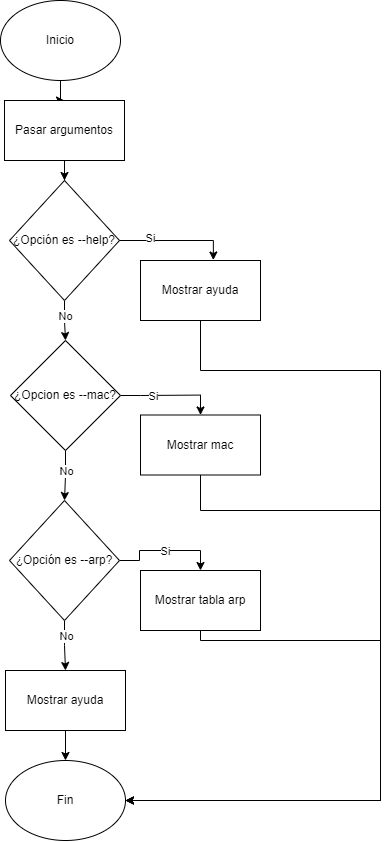

The diagram above was exported from draw.io. Its source (the exported page's mxGraphModel, read from the mxfile embedded in the PNG):
<mxGraphModel dx="1017" dy="1101" grid="1" gridSize="10" guides="1" tooltips="1" connect="1" arrows="1" fold="1" page="1" pageScale="1" pageWidth="827" pageHeight="1169" math="0" shadow="0">
  <root>
    <mxCell id="0" />
    <mxCell id="1" parent="0" />
    <mxCell id="2" style="edgeStyle=orthogonalEdgeStyle;rounded=0;orthogonalLoop=1;jettySize=auto;html=1;entryX=0.5;entryY=0;entryDx=0;entryDy=0;" edge="1" source="3" target="5" parent="1">
      <mxGeometry relative="1" as="geometry" />
    </mxCell>
    <mxCell id="3" value="Inicio" style="ellipse;whiteSpace=wrap;html=1;" vertex="1" parent="1">
      <mxGeometry x="350" y="140" width="120" height="80" as="geometry" />
    </mxCell>
    <mxCell id="4" style="edgeStyle=orthogonalEdgeStyle;rounded=0;orthogonalLoop=1;jettySize=auto;html=1;entryX=0.5;entryY=0;entryDx=0;entryDy=0;" edge="1" source="5" target="8" parent="1">
      <mxGeometry relative="1" as="geometry" />
    </mxCell>
    <mxCell id="5" value="Pasar argumentos" style="rounded=0;whiteSpace=wrap;html=1;" vertex="1" parent="1">
      <mxGeometry x="354" y="240" width="120" height="60" as="geometry" />
    </mxCell>
    <mxCell id="6" style="edgeStyle=orthogonalEdgeStyle;rounded=0;orthogonalLoop=1;jettySize=auto;html=1;entryX=0.5;entryY=0;entryDx=0;entryDy=0;" edge="1" source="8" target="15" parent="1">
      <mxGeometry relative="1" as="geometry" />
    </mxCell>
    <mxCell id="7" value="No" style="edgeLabel;html=1;align=center;verticalAlign=middle;resizable=0;points=[];" vertex="1" connectable="0" parent="6">
      <mxGeometry x="-0.2305" relative="1" as="geometry">
        <mxPoint as="offset" />
      </mxGeometry>
    </mxCell>
    <mxCell id="8" value="¿Opción es --help?" style="rhombus;whiteSpace=wrap;html=1;" vertex="1" parent="1">
      <mxGeometry x="359" y="320" width="110" height="120" as="geometry" />
    </mxCell>
    <mxCell id="9" style="edgeStyle=orthogonalEdgeStyle;rounded=0;orthogonalLoop=1;jettySize=auto;html=1;entryX=1;entryY=0.5;entryDx=0;entryDy=0;" edge="1" source="10" target="29" parent="1">
      <mxGeometry relative="1" as="geometry">
        <Array as="points">
          <mxPoint x="550" y="510" />
          <mxPoint x="730" y="510" />
          <mxPoint x="730" y="940" />
        </Array>
      </mxGeometry>
    </mxCell>
    <mxCell id="10" value="Mostrar ayuda" style="rounded=0;whiteSpace=wrap;html=1;" vertex="1" parent="1">
      <mxGeometry x="490" y="400" width="120" height="60" as="geometry" />
    </mxCell>
    <mxCell id="11" style="edgeStyle=orthogonalEdgeStyle;rounded=0;orthogonalLoop=1;jettySize=auto;html=1;entryX=0.5;entryY=0;entryDx=0;entryDy=0;" edge="1" source="15" target="19" parent="1">
      <mxGeometry relative="1" as="geometry" />
    </mxCell>
    <mxCell id="12" value="Si" style="edgeLabel;html=1;align=center;verticalAlign=middle;resizable=0;points=[];" vertex="1" connectable="0" parent="11">
      <mxGeometry x="-0.352" y="-1" relative="1" as="geometry">
        <mxPoint as="offset" />
      </mxGeometry>
    </mxCell>
    <mxCell id="13" style="edgeStyle=orthogonalEdgeStyle;rounded=0;orthogonalLoop=1;jettySize=auto;html=1;entryX=0.5;entryY=0;entryDx=0;entryDy=0;" edge="1" source="15" target="24" parent="1">
      <mxGeometry relative="1" as="geometry" />
    </mxCell>
    <mxCell id="14" value="No" style="edgeLabel;html=1;align=center;verticalAlign=middle;resizable=0;points=[];" vertex="1" connectable="0" parent="13">
      <mxGeometry x="-0.2353" relative="1" as="geometry">
        <mxPoint as="offset" />
      </mxGeometry>
    </mxCell>
    <mxCell id="15" value="¿Opcion es --mac?" style="rhombus;whiteSpace=wrap;html=1;" vertex="1" parent="1">
      <mxGeometry x="360" y="480" width="110" height="110" as="geometry" />
    </mxCell>
    <mxCell id="16" style="edgeStyle=orthogonalEdgeStyle;rounded=0;orthogonalLoop=1;jettySize=auto;html=1;entryX=0.607;entryY=-0.008;entryDx=0;entryDy=0;entryPerimeter=0;" edge="1" source="8" target="10" parent="1">
      <mxGeometry relative="1" as="geometry" />
    </mxCell>
    <mxCell id="17" value="Si" style="edgeLabel;html=1;align=center;verticalAlign=middle;resizable=0;points=[];" vertex="1" connectable="0" parent="16">
      <mxGeometry x="-0.4832" y="3" relative="1" as="geometry">
        <mxPoint as="offset" />
      </mxGeometry>
    </mxCell>
    <mxCell id="18" style="edgeStyle=orthogonalEdgeStyle;rounded=0;orthogonalLoop=1;jettySize=auto;html=1;entryX=1;entryY=0.5;entryDx=0;entryDy=0;" edge="1" source="19" target="29" parent="1">
      <mxGeometry relative="1" as="geometry">
        <mxPoint x="520" y="1060" as="targetPoint" />
        <Array as="points">
          <mxPoint x="550" y="650" />
          <mxPoint x="730" y="650" />
          <mxPoint x="730" y="940" />
        </Array>
      </mxGeometry>
    </mxCell>
    <mxCell id="19" value="Mostrar mac" style="rounded=0;whiteSpace=wrap;html=1;" vertex="1" parent="1">
      <mxGeometry x="490" y="554.5" width="120" height="60" as="geometry" />
    </mxCell>
    <mxCell id="20" style="edgeStyle=orthogonalEdgeStyle;rounded=0;orthogonalLoop=1;jettySize=auto;html=1;entryX=0.5;entryY=0;entryDx=0;entryDy=0;" edge="1" source="24" target="26" parent="1">
      <mxGeometry relative="1" as="geometry" />
    </mxCell>
    <mxCell id="21" value="Si" style="edgeLabel;html=1;align=center;verticalAlign=middle;resizable=0;points=[];" vertex="1" connectable="0" parent="20">
      <mxGeometry relative="1" as="geometry">
        <mxPoint as="offset" />
      </mxGeometry>
    </mxCell>
    <mxCell id="22" style="edgeStyle=orthogonalEdgeStyle;rounded=0;orthogonalLoop=1;jettySize=auto;html=1;entryX=0.5;entryY=0;entryDx=0;entryDy=0;" edge="1" source="24" target="28" parent="1">
      <mxGeometry relative="1" as="geometry" />
    </mxCell>
    <mxCell id="23" value="No" style="edgeLabel;html=1;align=center;verticalAlign=middle;resizable=0;points=[];" vertex="1" connectable="0" parent="22">
      <mxGeometry x="-0.3987" y="1" relative="1" as="geometry">
        <mxPoint as="offset" />
      </mxGeometry>
    </mxCell>
    <mxCell id="24" value="¿Opción es --arp?" style="rhombus;whiteSpace=wrap;html=1;" vertex="1" parent="1">
      <mxGeometry x="359" y="640" width="110" height="120" as="geometry" />
    </mxCell>
    <mxCell id="25" style="edgeStyle=orthogonalEdgeStyle;rounded=0;orthogonalLoop=1;jettySize=auto;html=1;entryX=1;entryY=0.5;entryDx=0;entryDy=0;" edge="1" source="26" target="29" parent="1">
      <mxGeometry relative="1" as="geometry">
        <Array as="points">
          <mxPoint x="550" y="780" />
          <mxPoint x="730" y="780" />
          <mxPoint x="730" y="940" />
        </Array>
      </mxGeometry>
    </mxCell>
    <mxCell id="26" value="Mostrar tabla arp" style="rounded=0;whiteSpace=wrap;html=1;" vertex="1" parent="1">
      <mxGeometry x="490" y="710" width="120" height="60" as="geometry" />
    </mxCell>
    <mxCell id="27" style="edgeStyle=orthogonalEdgeStyle;rounded=0;orthogonalLoop=1;jettySize=auto;html=1;entryX=0.5;entryY=0;entryDx=0;entryDy=0;" edge="1" source="28" target="29" parent="1">
      <mxGeometry relative="1" as="geometry" />
    </mxCell>
    <mxCell id="28" value="Mostrar ayuda" style="rounded=0;whiteSpace=wrap;html=1;" vertex="1" parent="1">
      <mxGeometry x="355" y="810" width="120" height="60" as="geometry" />
    </mxCell>
    <mxCell id="29" value="Fin" style="ellipse;whiteSpace=wrap;html=1;" vertex="1" parent="1">
      <mxGeometry x="355" y="900" width="120" height="80" as="geometry" />
    </mxCell>
  </root>
</mxGraphModel>